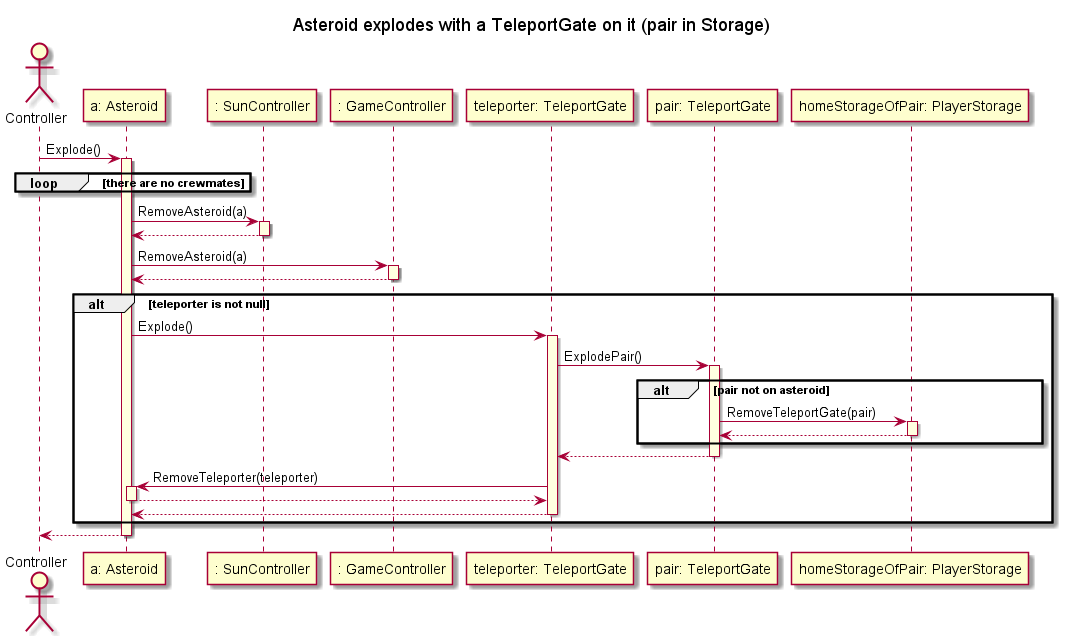

The diagram above was rendered by PlantUML. Its source (embedded in the PNG):
@startuml
skinparam SequenceLifeLineBackgroundColor LightYellow

title "Asteroid explodes with a TeleportGate on it (pair in Storage)"

actor Controller as C

participant "a: Asteroid" as a
participant ": SunController" as sun
participant ": GameController" as game
participant "teleporter: TeleportGate" as tport
participant "pair: TeleportGate" as pair
participant "homeStorageOfPair: PlayerStorage" as home2

C -> a ++ : Explode()

loop there are no crewmates
end

a -> sun ++ : RemoveAsteroid(a)
sun --> a --

a -> game ++ : RemoveAsteroid(a)
game --> a --

alt teleporter is not null

    a -> tport ++ : Explode()

        tport -> pair ++ : ExplodePair()

            alt pair not on asteroid

                pair -> home2 ++ : RemoveTeleportGate(pair)
                home2 --> pair --

            end
        
        pair --> tport --

        tport -> a ++ : RemoveTeleporter(teleporter)
        a --> tport --

    tport --> a --

end

a --> C --

@enduml